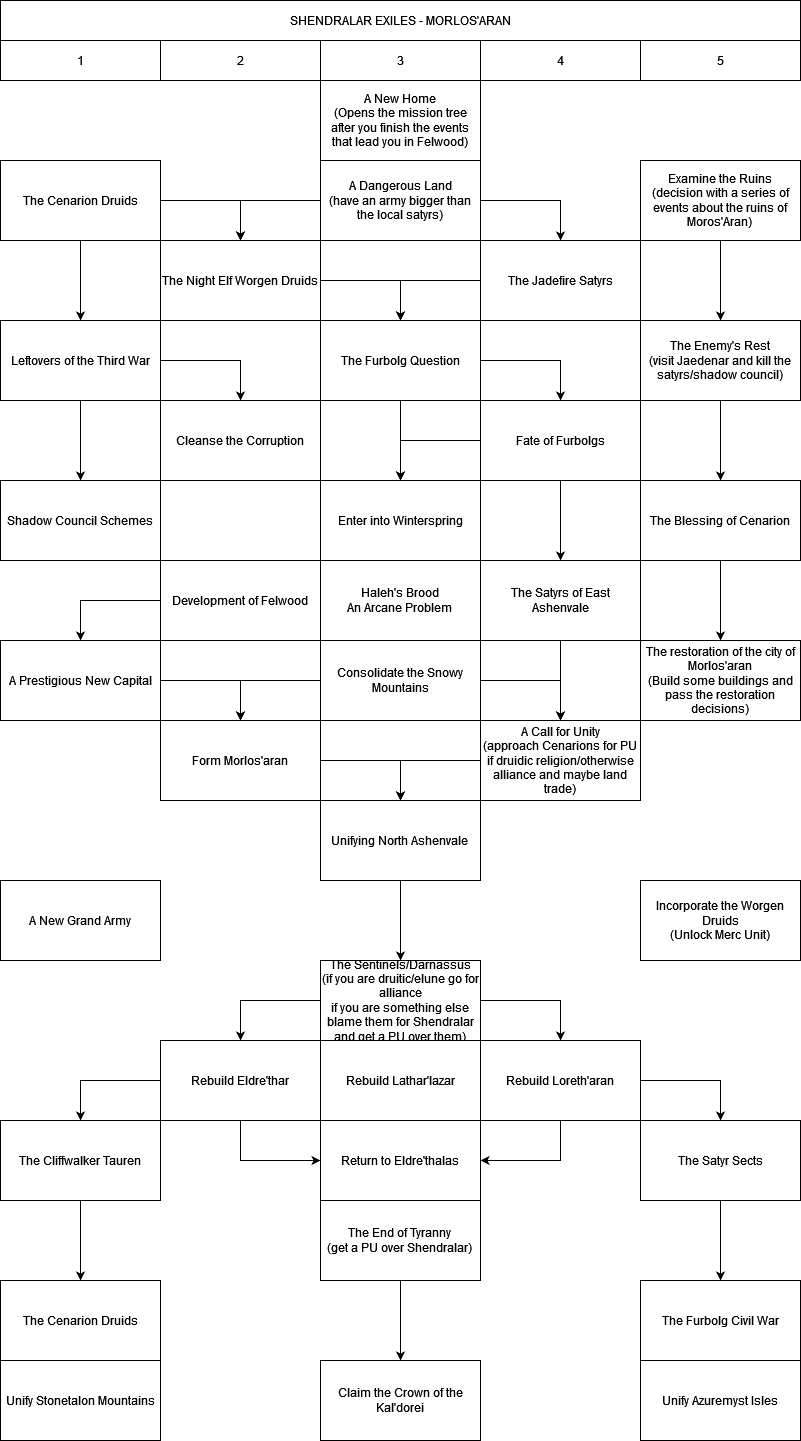

The diagram above was exported from draw.io. Its source (the exported page's mxGraphModel, read from the mxfile embedded in the PNG):
<mxGraphModel dx="880" dy="442" grid="1" gridSize="10" guides="1" tooltips="1" connect="1" arrows="1" fold="1" page="1" pageScale="1" pageWidth="827" pageHeight="1169" math="0" shadow="0">
  <root>
    <mxCell id="0" />
    <mxCell id="1" parent="0" />
    <mxCell id="TmE53nRvDrN-BptpAuwU-1" value="SHENDRALAR EXILES - MORLOS'ARAN" style="whiteSpace=wrap;html=1;" parent="1" vertex="1">
      <mxGeometry width="800" height="40" as="geometry" />
    </mxCell>
    <mxCell id="TmE53nRvDrN-BptpAuwU-2" value="1" style="whiteSpace=wrap;html=1;" parent="1" vertex="1">
      <mxGeometry y="40" width="160" height="40" as="geometry" />
    </mxCell>
    <mxCell id="TmE53nRvDrN-BptpAuwU-3" value="2" style="whiteSpace=wrap;html=1;" parent="1" vertex="1">
      <mxGeometry x="160" y="40" width="160" height="40" as="geometry" />
    </mxCell>
    <mxCell id="TmE53nRvDrN-BptpAuwU-4" value="3" style="whiteSpace=wrap;html=1;" parent="1" vertex="1">
      <mxGeometry x="320" y="40" width="160" height="40" as="geometry" />
    </mxCell>
    <mxCell id="TmE53nRvDrN-BptpAuwU-5" value="4" style="whiteSpace=wrap;html=1;" parent="1" vertex="1">
      <mxGeometry x="480" y="40" width="160" height="40" as="geometry" />
    </mxCell>
    <mxCell id="TmE53nRvDrN-BptpAuwU-6" value="5" style="whiteSpace=wrap;html=1;" parent="1" vertex="1">
      <mxGeometry x="640" y="40" width="160" height="40" as="geometry" />
    </mxCell>
    <mxCell id="TmE53nRvDrN-BptpAuwU-7" value="&lt;div&gt;A New Home&lt;/div&gt;&lt;div&gt;(Opens the mission tree after you finish the events that lead you in Felwood)&lt;br&gt;&lt;/div&gt;" style="whiteSpace=wrap;html=1;" parent="1" vertex="1">
      <mxGeometry x="320" y="80" width="160" height="80" as="geometry" />
    </mxCell>
    <mxCell id="TmE53nRvDrN-BptpAuwU-10" value="" style="edgeStyle=orthogonalEdgeStyle;rounded=0;orthogonalLoop=1;jettySize=auto;html=1;" parent="1" source="TmE53nRvDrN-BptpAuwU-8" target="TmE53nRvDrN-BptpAuwU-9" edge="1">
      <mxGeometry relative="1" as="geometry" />
    </mxCell>
    <mxCell id="TmE53nRvDrN-BptpAuwU-8" value="&lt;div&gt;Examine the Ruins&lt;/div&gt;&lt;div&gt;(decision with a series of events about the ruins of Moros'Aran)&lt;br&gt;&lt;/div&gt;" style="whiteSpace=wrap;html=1;" parent="1" vertex="1">
      <mxGeometry x="640" y="160" width="160" height="80" as="geometry" />
    </mxCell>
    <mxCell id="TmE53nRvDrN-BptpAuwU-12" value="" style="edgeStyle=orthogonalEdgeStyle;rounded=0;orthogonalLoop=1;jettySize=auto;html=1;" parent="1" source="TmE53nRvDrN-BptpAuwU-9" target="TmE53nRvDrN-BptpAuwU-11" edge="1">
      <mxGeometry relative="1" as="geometry" />
    </mxCell>
    <mxCell id="TmE53nRvDrN-BptpAuwU-9" value="&lt;div&gt;The Enemy's Rest&lt;br&gt;&lt;/div&gt;&lt;div&gt;(visit Jaedenar and kill the satyrs/shadow council)&lt;br&gt;&lt;/div&gt;" style="whiteSpace=wrap;html=1;" parent="1" vertex="1">
      <mxGeometry x="640" y="320" width="160" height="80" as="geometry" />
    </mxCell>
    <mxCell id="TmE53nRvDrN-BptpAuwU-14" value="" style="edgeStyle=orthogonalEdgeStyle;rounded=0;orthogonalLoop=1;jettySize=auto;html=1;" parent="1" source="TmE53nRvDrN-BptpAuwU-11" target="TmE53nRvDrN-BptpAuwU-13" edge="1">
      <mxGeometry relative="1" as="geometry" />
    </mxCell>
    <mxCell id="TmE53nRvDrN-BptpAuwU-11" value="The Blessing of Cenarion" style="whiteSpace=wrap;html=1;" parent="1" vertex="1">
      <mxGeometry x="640" y="480" width="160" height="80" as="geometry" />
    </mxCell>
    <mxCell id="TmE53nRvDrN-BptpAuwU-13" value="&lt;div&gt;The restoration of the city of Morlos'aran&lt;/div&gt;&lt;div&gt;(Build some buildings and pass the restoration decisions)&lt;br&gt;&lt;/div&gt;" style="whiteSpace=wrap;html=1;" parent="1" vertex="1">
      <mxGeometry x="640" y="640" width="160" height="80" as="geometry" />
    </mxCell>
    <mxCell id="TmE53nRvDrN-BptpAuwU-19" value="" style="edgeStyle=orthogonalEdgeStyle;rounded=0;orthogonalLoop=1;jettySize=auto;html=1;entryX=0.5;entryY=0;entryDx=0;entryDy=0;exitX=0;exitY=0.5;exitDx=0;exitDy=0;" parent="1" source="TmE53nRvDrN-BptpAuwU-15" target="TmE53nRvDrN-BptpAuwU-16" edge="1">
      <mxGeometry relative="1" as="geometry">
        <mxPoint x="410" y="320" as="targetPoint" />
      </mxGeometry>
    </mxCell>
    <mxCell id="TmE53nRvDrN-BptpAuwU-21" value="" style="edgeStyle=orthogonalEdgeStyle;rounded=0;orthogonalLoop=1;jettySize=auto;html=1;entryX=0.5;entryY=0;entryDx=0;entryDy=0;exitX=1;exitY=0.5;exitDx=0;exitDy=0;" parent="1" source="TmE53nRvDrN-BptpAuwU-15" target="TmE53nRvDrN-BptpAuwU-17" edge="1">
      <mxGeometry relative="1" as="geometry">
        <mxPoint x="400" y="330" as="targetPoint" />
      </mxGeometry>
    </mxCell>
    <mxCell id="TmE53nRvDrN-BptpAuwU-25" value="" style="edgeStyle=orthogonalEdgeStyle;rounded=0;orthogonalLoop=1;jettySize=auto;html=1;exitX=0;exitY=0.5;exitDx=0;exitDy=0;entryX=0.5;entryY=0;entryDx=0;entryDy=0;" parent="1" source="TmE53nRvDrN-BptpAuwU-17" target="jluBYXOuB6o8Btmh3xDz-1" edge="1">
      <mxGeometry relative="1" as="geometry">
        <mxPoint x="400" y="300" as="targetPoint" />
      </mxGeometry>
    </mxCell>
    <mxCell id="TmE53nRvDrN-BptpAuwU-26" value="" style="edgeStyle=orthogonalEdgeStyle;rounded=0;orthogonalLoop=1;jettySize=auto;html=1;exitX=1;exitY=0.5;exitDx=0;exitDy=0;entryX=0.5;entryY=0;entryDx=0;entryDy=0;" parent="1" source="TmE53nRvDrN-BptpAuwU-16" target="jluBYXOuB6o8Btmh3xDz-1" edge="1">
      <mxGeometry relative="1" as="geometry">
        <mxPoint x="400" y="320" as="targetPoint" />
      </mxGeometry>
    </mxCell>
    <mxCell id="TmE53nRvDrN-BptpAuwU-15" value="&lt;div&gt;A Dangerous Land&lt;/div&gt;&lt;div&gt;(have an army bigger than the local satyrs)&lt;br&gt;&lt;/div&gt;" style="whiteSpace=wrap;html=1;" parent="1" vertex="1">
      <mxGeometry x="320" y="160" width="160" height="80" as="geometry" />
    </mxCell>
    <mxCell id="TmE53nRvDrN-BptpAuwU-16" value="The Night Elf Worgen Druids" style="whiteSpace=wrap;html=1;" parent="1" vertex="1">
      <mxGeometry x="160" y="240" width="160" height="80" as="geometry" />
    </mxCell>
    <mxCell id="TmE53nRvDrN-BptpAuwU-17" value="The Jadefire Satyrs" style="whiteSpace=wrap;html=1;" parent="1" vertex="1">
      <mxGeometry x="480" y="240" width="160" height="80" as="geometry" />
    </mxCell>
    <mxCell id="TmE53nRvDrN-BptpAuwU-49" value="&lt;div&gt;Incorporate the Worgen Druids&lt;/div&gt;&lt;div&gt;(Unlock Merc Unit)&lt;br&gt;&lt;/div&gt;" style="whiteSpace=wrap;html=1;" parent="1" vertex="1">
      <mxGeometry x="640" y="880" width="160" height="80" as="geometry" />
    </mxCell>
    <mxCell id="TmE53nRvDrN-BptpAuwU-61" value="" style="edgeStyle=orthogonalEdgeStyle;rounded=0;orthogonalLoop=1;jettySize=auto;html=1;" parent="1" source="TmE53nRvDrN-BptpAuwU-51" target="TmE53nRvDrN-BptpAuwU-52" edge="1">
      <mxGeometry relative="1" as="geometry" />
    </mxCell>
    <mxCell id="TmE53nRvDrN-BptpAuwU-51" value="&lt;div&gt;Unifying North Ashenvale&lt;br&gt;&lt;/div&gt;" style="whiteSpace=wrap;html=1;" parent="1" vertex="1">
      <mxGeometry x="320" y="800" width="160" height="80" as="geometry" />
    </mxCell>
    <mxCell id="TmE53nRvDrN-BptpAuwU-52" value="&lt;div&gt;The Sentinels/Darnassus&lt;/div&gt;&lt;div&gt;(if you are druitic/elune go for alliance&lt;/div&gt;&lt;div&gt;if you are something else blame them for Shendralar and get a PU over them)&lt;br&gt;&lt;/div&gt;" style="whiteSpace=wrap;html=1;" parent="1" vertex="1">
      <mxGeometry x="320" y="960" width="160" height="80" as="geometry" />
    </mxCell>
    <mxCell id="TmE53nRvDrN-BptpAuwU-57" value="A New Grand Army" style="whiteSpace=wrap;html=1;" parent="1" vertex="1">
      <mxGeometry y="880" width="160" height="80" as="geometry" />
    </mxCell>
    <mxCell id="TmE53nRvDrN-BptpAuwU-62" value="Rebuild Lathar'lazar" style="whiteSpace=wrap;html=1;" parent="1" vertex="1">
      <mxGeometry x="320" y="1040" width="160" height="80" as="geometry" />
    </mxCell>
    <mxCell id="TmE53nRvDrN-BptpAuwU-64" value="Rebuild Loreth'aran" style="whiteSpace=wrap;html=1;" parent="1" vertex="1">
      <mxGeometry x="480" y="1040" width="160" height="80" as="geometry" />
    </mxCell>
    <mxCell id="TmE53nRvDrN-BptpAuwU-65" value="Rebuild Eldre'thar" style="whiteSpace=wrap;html=1;" parent="1" vertex="1">
      <mxGeometry x="160" y="1040" width="160" height="80" as="geometry" />
    </mxCell>
    <mxCell id="TmE53nRvDrN-BptpAuwU-66" value="Return to Eldre'thalas" style="whiteSpace=wrap;html=1;" parent="1" vertex="1">
      <mxGeometry x="320" y="1120" width="160" height="80" as="geometry" />
    </mxCell>
    <mxCell id="TmE53nRvDrN-BptpAuwU-67" value="" style="endArrow=classic;html=1;rounded=0;exitX=0;exitY=0.5;exitDx=0;exitDy=0;entryX=0.5;entryY=0;entryDx=0;entryDy=0;" parent="1" source="TmE53nRvDrN-BptpAuwU-52" target="TmE53nRvDrN-BptpAuwU-65" edge="1">
      <mxGeometry width="50" height="50" relative="1" as="geometry">
        <mxPoint x="350" y="1150" as="sourcePoint" />
        <mxPoint x="400" y="1100" as="targetPoint" />
        <Array as="points">
          <mxPoint x="240" y="1000" />
        </Array>
      </mxGeometry>
    </mxCell>
    <mxCell id="TmE53nRvDrN-BptpAuwU-68" value="" style="endArrow=classic;html=1;rounded=0;exitX=1;exitY=0.5;exitDx=0;exitDy=0;entryX=0.5;entryY=0;entryDx=0;entryDy=0;" parent="1" source="TmE53nRvDrN-BptpAuwU-52" target="TmE53nRvDrN-BptpAuwU-64" edge="1">
      <mxGeometry width="50" height="50" relative="1" as="geometry">
        <mxPoint x="350" y="1150" as="sourcePoint" />
        <mxPoint x="400" y="1100" as="targetPoint" />
        <Array as="points">
          <mxPoint x="560" y="1000" />
        </Array>
      </mxGeometry>
    </mxCell>
    <mxCell id="TmE53nRvDrN-BptpAuwU-69" value="" style="endArrow=classic;html=1;rounded=0;exitX=0.5;exitY=1;exitDx=0;exitDy=0;entryX=0;entryY=0.5;entryDx=0;entryDy=0;" parent="1" source="TmE53nRvDrN-BptpAuwU-65" target="TmE53nRvDrN-BptpAuwU-66" edge="1">
      <mxGeometry width="50" height="50" relative="1" as="geometry">
        <mxPoint x="350" y="1150" as="sourcePoint" />
        <mxPoint x="400" y="1100" as="targetPoint" />
        <Array as="points">
          <mxPoint x="240" y="1160" />
        </Array>
      </mxGeometry>
    </mxCell>
    <mxCell id="TmE53nRvDrN-BptpAuwU-70" value="" style="endArrow=classic;html=1;rounded=0;exitX=0.5;exitY=1;exitDx=0;exitDy=0;entryX=1;entryY=0.5;entryDx=0;entryDy=0;" parent="1" source="TmE53nRvDrN-BptpAuwU-64" target="TmE53nRvDrN-BptpAuwU-66" edge="1">
      <mxGeometry width="50" height="50" relative="1" as="geometry">
        <mxPoint x="350" y="1150" as="sourcePoint" />
        <mxPoint x="400" y="1100" as="targetPoint" />
        <Array as="points">
          <mxPoint x="560" y="1160" />
        </Array>
      </mxGeometry>
    </mxCell>
    <mxCell id="TmE53nRvDrN-BptpAuwU-82" value="" style="edgeStyle=orthogonalEdgeStyle;rounded=0;orthogonalLoop=1;jettySize=auto;html=1;" parent="1" source="TmE53nRvDrN-BptpAuwU-71" target="TmE53nRvDrN-BptpAuwU-72" edge="1">
      <mxGeometry relative="1" as="geometry" />
    </mxCell>
    <mxCell id="TmE53nRvDrN-BptpAuwU-71" value="&lt;div&gt;The End of Tyranny&lt;/div&gt;&lt;div&gt;(get a PU over Shendralar)&lt;br&gt;&lt;/div&gt;" style="whiteSpace=wrap;html=1;" parent="1" vertex="1">
      <mxGeometry x="320" y="1200" width="160" height="80" as="geometry" />
    </mxCell>
    <mxCell id="TmE53nRvDrN-BptpAuwU-72" value="&lt;div&gt;Claim the Crown of the Kal'dorei&lt;/div&gt;" style="whiteSpace=wrap;html=1;" parent="1" vertex="1">
      <mxGeometry x="320" y="1360" width="160" height="80" as="geometry" />
    </mxCell>
    <mxCell id="TmE53nRvDrN-BptpAuwU-76" value="" style="edgeStyle=orthogonalEdgeStyle;rounded=0;orthogonalLoop=1;jettySize=auto;html=1;" parent="1" source="TmE53nRvDrN-BptpAuwU-73" target="TmE53nRvDrN-BptpAuwU-75" edge="1">
      <mxGeometry relative="1" as="geometry" />
    </mxCell>
    <mxCell id="TmE53nRvDrN-BptpAuwU-73" value="The Satyr Sects" style="whiteSpace=wrap;html=1;" parent="1" vertex="1">
      <mxGeometry x="640" y="1120" width="160" height="80" as="geometry" />
    </mxCell>
    <mxCell id="TmE53nRvDrN-BptpAuwU-74" value="" style="endArrow=classic;html=1;rounded=0;exitX=1;exitY=0.5;exitDx=0;exitDy=0;entryX=0.5;entryY=0;entryDx=0;entryDy=0;" parent="1" source="TmE53nRvDrN-BptpAuwU-64" target="TmE53nRvDrN-BptpAuwU-73" edge="1">
      <mxGeometry width="50" height="50" relative="1" as="geometry">
        <mxPoint x="350" y="1120" as="sourcePoint" />
        <mxPoint x="400" y="1070" as="targetPoint" />
        <Array as="points">
          <mxPoint x="720" y="1080" />
        </Array>
      </mxGeometry>
    </mxCell>
    <mxCell id="TmE53nRvDrN-BptpAuwU-75" value="The Furbolg Civil War" style="whiteSpace=wrap;html=1;" parent="1" vertex="1">
      <mxGeometry x="640" y="1280" width="160" height="80" as="geometry" />
    </mxCell>
    <mxCell id="TmE53nRvDrN-BptpAuwU-80" value="" style="edgeStyle=orthogonalEdgeStyle;rounded=0;orthogonalLoop=1;jettySize=auto;html=1;" parent="1" source="TmE53nRvDrN-BptpAuwU-77" target="TmE53nRvDrN-BptpAuwU-79" edge="1">
      <mxGeometry relative="1" as="geometry" />
    </mxCell>
    <mxCell id="TmE53nRvDrN-BptpAuwU-77" value="The Cliffwalker Tauren" style="whiteSpace=wrap;html=1;" parent="1" vertex="1">
      <mxGeometry y="1120" width="160" height="80" as="geometry" />
    </mxCell>
    <mxCell id="TmE53nRvDrN-BptpAuwU-78" value="" style="endArrow=classic;html=1;rounded=0;exitX=0;exitY=0.5;exitDx=0;exitDy=0;entryX=0.5;entryY=0;entryDx=0;entryDy=0;" parent="1" source="TmE53nRvDrN-BptpAuwU-65" target="TmE53nRvDrN-BptpAuwU-77" edge="1">
      <mxGeometry width="50" height="50" relative="1" as="geometry">
        <mxPoint x="350" y="1240" as="sourcePoint" />
        <mxPoint x="400" y="1190" as="targetPoint" />
        <Array as="points">
          <mxPoint x="80" y="1080" />
        </Array>
      </mxGeometry>
    </mxCell>
    <mxCell id="TmE53nRvDrN-BptpAuwU-79" value="The Cenarion Druids" style="whiteSpace=wrap;html=1;" parent="1" vertex="1">
      <mxGeometry y="1280" width="160" height="80" as="geometry" />
    </mxCell>
    <mxCell id="TmE53nRvDrN-BptpAuwU-81" value="Unify Stonetalon Mountains" style="whiteSpace=wrap;html=1;" parent="1" vertex="1">
      <mxGeometry y="1360" width="160" height="80" as="geometry" />
    </mxCell>
    <mxCell id="TmE53nRvDrN-BptpAuwU-83" value="Unify Azuremyst Isles" style="whiteSpace=wrap;html=1;" parent="1" vertex="1">
      <mxGeometry x="640" y="1360" width="160" height="80" as="geometry" />
    </mxCell>
    <mxCell id="jluBYXOuB6o8Btmh3xDz-9" value="" style="edgeStyle=orthogonalEdgeStyle;rounded=0;orthogonalLoop=1;jettySize=auto;html=1;" edge="1" parent="1" source="jluBYXOuB6o8Btmh3xDz-1" target="jluBYXOuB6o8Btmh3xDz-8">
      <mxGeometry relative="1" as="geometry" />
    </mxCell>
    <mxCell id="jluBYXOuB6o8Btmh3xDz-1" value="The Furbolg Question" style="whiteSpace=wrap;html=1;" vertex="1" parent="1">
      <mxGeometry x="320" y="320" width="160" height="80" as="geometry" />
    </mxCell>
    <mxCell id="jluBYXOuB6o8Btmh3xDz-16" value="" style="edgeStyle=orthogonalEdgeStyle;rounded=0;orthogonalLoop=1;jettySize=auto;html=1;" edge="1" parent="1" source="jluBYXOuB6o8Btmh3xDz-2" target="jluBYXOuB6o8Btmh3xDz-15">
      <mxGeometry relative="1" as="geometry" />
    </mxCell>
    <mxCell id="jluBYXOuB6o8Btmh3xDz-2" value="Fate of Furbolgs" style="whiteSpace=wrap;html=1;" vertex="1" parent="1">
      <mxGeometry x="480" y="400" width="160" height="80" as="geometry" />
    </mxCell>
    <mxCell id="jluBYXOuB6o8Btmh3xDz-3" value="" style="endArrow=classic;html=1;rounded=0;exitX=1;exitY=0.5;exitDx=0;exitDy=0;entryX=0.5;entryY=0;entryDx=0;entryDy=0;" edge="1" parent="1" source="jluBYXOuB6o8Btmh3xDz-1" target="jluBYXOuB6o8Btmh3xDz-2">
      <mxGeometry width="50" height="50" relative="1" as="geometry">
        <mxPoint x="380" y="480" as="sourcePoint" />
        <mxPoint x="430" y="430" as="targetPoint" />
        <Array as="points">
          <mxPoint x="560" y="360" />
        </Array>
      </mxGeometry>
    </mxCell>
    <mxCell id="jluBYXOuB6o8Btmh3xDz-7" value="" style="edgeStyle=orthogonalEdgeStyle;rounded=0;orthogonalLoop=1;jettySize=auto;html=1;" edge="1" parent="1" source="jluBYXOuB6o8Btmh3xDz-4" target="jluBYXOuB6o8Btmh3xDz-6">
      <mxGeometry relative="1" as="geometry" />
    </mxCell>
    <mxCell id="jluBYXOuB6o8Btmh3xDz-4" value="The Cenarion Druids" style="whiteSpace=wrap;html=1;" vertex="1" parent="1">
      <mxGeometry y="160" width="160" height="80" as="geometry" />
    </mxCell>
    <mxCell id="jluBYXOuB6o8Btmh3xDz-5" value="" style="endArrow=classic;html=1;rounded=0;exitX=1;exitY=0.5;exitDx=0;exitDy=0;entryX=0.5;entryY=0;entryDx=0;entryDy=0;" edge="1" parent="1" source="jluBYXOuB6o8Btmh3xDz-4" target="TmE53nRvDrN-BptpAuwU-16">
      <mxGeometry width="50" height="50" relative="1" as="geometry">
        <mxPoint x="380" y="360" as="sourcePoint" />
        <mxPoint x="430" y="310" as="targetPoint" />
        <Array as="points">
          <mxPoint x="240" y="200" />
        </Array>
      </mxGeometry>
    </mxCell>
    <mxCell id="jluBYXOuB6o8Btmh3xDz-12" value="" style="edgeStyle=orthogonalEdgeStyle;rounded=0;orthogonalLoop=1;jettySize=auto;html=1;" edge="1" parent="1" source="jluBYXOuB6o8Btmh3xDz-6" target="jluBYXOuB6o8Btmh3xDz-11">
      <mxGeometry relative="1" as="geometry" />
    </mxCell>
    <mxCell id="jluBYXOuB6o8Btmh3xDz-6" value="Leftovers of the Third War" style="whiteSpace=wrap;html=1;" vertex="1" parent="1">
      <mxGeometry y="320" width="160" height="80" as="geometry" />
    </mxCell>
    <mxCell id="jluBYXOuB6o8Btmh3xDz-8" value="Enter into Winterspring" style="whiteSpace=wrap;html=1;" vertex="1" parent="1">
      <mxGeometry x="320" y="480" width="160" height="80" as="geometry" />
    </mxCell>
    <mxCell id="jluBYXOuB6o8Btmh3xDz-10" value="" style="endArrow=classic;html=1;rounded=0;exitX=0;exitY=0.5;exitDx=0;exitDy=0;entryX=0.5;entryY=0;entryDx=0;entryDy=0;" edge="1" parent="1" source="jluBYXOuB6o8Btmh3xDz-2" target="jluBYXOuB6o8Btmh3xDz-8">
      <mxGeometry width="50" height="50" relative="1" as="geometry">
        <mxPoint x="380" y="450" as="sourcePoint" />
        <mxPoint x="430" y="400" as="targetPoint" />
        <Array as="points">
          <mxPoint x="400" y="440" />
        </Array>
      </mxGeometry>
    </mxCell>
    <mxCell id="jluBYXOuB6o8Btmh3xDz-11" value="Shadow Council Schemes" style="whiteSpace=wrap;html=1;" vertex="1" parent="1">
      <mxGeometry y="480" width="160" height="80" as="geometry" />
    </mxCell>
    <mxCell id="jluBYXOuB6o8Btmh3xDz-13" value="Cleanse the Corruption" style="whiteSpace=wrap;html=1;" vertex="1" parent="1">
      <mxGeometry x="160" y="400" width="160" height="80" as="geometry" />
    </mxCell>
    <mxCell id="jluBYXOuB6o8Btmh3xDz-14" value="" style="endArrow=classic;html=1;rounded=0;exitX=1;exitY=0.5;exitDx=0;exitDy=0;entryX=0.5;entryY=0;entryDx=0;entryDy=0;" edge="1" parent="1" source="jluBYXOuB6o8Btmh3xDz-6" target="jluBYXOuB6o8Btmh3xDz-13">
      <mxGeometry width="50" height="50" relative="1" as="geometry">
        <mxPoint x="380" y="480" as="sourcePoint" />
        <mxPoint x="430" y="430" as="targetPoint" />
        <Array as="points">
          <mxPoint x="240" y="360" />
        </Array>
      </mxGeometry>
    </mxCell>
    <mxCell id="jluBYXOuB6o8Btmh3xDz-27" value="" style="edgeStyle=orthogonalEdgeStyle;rounded=0;orthogonalLoop=1;jettySize=auto;html=1;" edge="1" parent="1" source="jluBYXOuB6o8Btmh3xDz-15" target="jluBYXOuB6o8Btmh3xDz-24">
      <mxGeometry relative="1" as="geometry" />
    </mxCell>
    <mxCell id="jluBYXOuB6o8Btmh3xDz-15" value="The Satyrs of East Ashenvale" style="whiteSpace=wrap;html=1;" vertex="1" parent="1">
      <mxGeometry x="480" y="560" width="160" height="80" as="geometry" />
    </mxCell>
    <mxCell id="jluBYXOuB6o8Btmh3xDz-17" value="Development of Felwood" style="whiteSpace=wrap;html=1;" vertex="1" parent="1">
      <mxGeometry x="160" y="560" width="160" height="80" as="geometry" />
    </mxCell>
    <mxCell id="jluBYXOuB6o8Btmh3xDz-18" value="A Prestigious New Capital" style="whiteSpace=wrap;html=1;" vertex="1" parent="1">
      <mxGeometry y="640" width="160" height="80" as="geometry" />
    </mxCell>
    <mxCell id="jluBYXOuB6o8Btmh3xDz-19" value="" style="endArrow=classic;html=1;rounded=0;entryX=0.5;entryY=0;entryDx=0;entryDy=0;exitX=0;exitY=0.5;exitDx=0;exitDy=0;" edge="1" parent="1" source="jluBYXOuB6o8Btmh3xDz-17" target="jluBYXOuB6o8Btmh3xDz-18">
      <mxGeometry width="50" height="50" relative="1" as="geometry">
        <mxPoint x="140" y="600" as="sourcePoint" />
        <mxPoint x="430" y="640" as="targetPoint" />
        <Array as="points">
          <mxPoint x="80" y="600" />
        </Array>
      </mxGeometry>
    </mxCell>
    <mxCell id="jluBYXOuB6o8Btmh3xDz-20" value="&lt;div&gt;Haleh's Brood&lt;/div&gt;&lt;div&gt;An Arcane Problem&lt;br&gt;&lt;/div&gt;" style="whiteSpace=wrap;html=1;" vertex="1" parent="1">
      <mxGeometry x="320" y="560" width="160" height="80" as="geometry" />
    </mxCell>
    <mxCell id="jluBYXOuB6o8Btmh3xDz-30" value="" style="edgeStyle=orthogonalEdgeStyle;rounded=0;orthogonalLoop=1;jettySize=auto;html=1;exitX=0;exitY=0.5;exitDx=0;exitDy=0;" edge="1" parent="1" source="jluBYXOuB6o8Btmh3xDz-24" target="TmE53nRvDrN-BptpAuwU-51">
      <mxGeometry relative="1" as="geometry" />
    </mxCell>
    <mxCell id="jluBYXOuB6o8Btmh3xDz-21" value="Consolidate the Snowy Mountains" style="whiteSpace=wrap;html=1;" vertex="1" parent="1">
      <mxGeometry x="320" y="640" width="160" height="80" as="geometry" />
    </mxCell>
    <mxCell id="jluBYXOuB6o8Btmh3xDz-22" value="Form Morlos'aran" style="whiteSpace=wrap;html=1;" vertex="1" parent="1">
      <mxGeometry x="160" y="720" width="160" height="80" as="geometry" />
    </mxCell>
    <mxCell id="jluBYXOuB6o8Btmh3xDz-23" value="" style="endArrow=classic;html=1;rounded=0;exitX=1;exitY=0.5;exitDx=0;exitDy=0;entryX=0.5;entryY=0;entryDx=0;entryDy=0;" edge="1" parent="1" source="jluBYXOuB6o8Btmh3xDz-18" target="jluBYXOuB6o8Btmh3xDz-22">
      <mxGeometry width="50" height="50" relative="1" as="geometry">
        <mxPoint x="380" y="690" as="sourcePoint" />
        <mxPoint x="430" y="640" as="targetPoint" />
        <Array as="points">
          <mxPoint x="240" y="680" />
        </Array>
      </mxGeometry>
    </mxCell>
    <mxCell id="jluBYXOuB6o8Btmh3xDz-24" value="&lt;div&gt;A Call for Unity&lt;/div&gt;&lt;div&gt;(approach Cenarions for PU if druidic religion/otherwise alliance and maybe land trade)&lt;br&gt;&lt;/div&gt;" style="whiteSpace=wrap;html=1;" vertex="1" parent="1">
      <mxGeometry x="480" y="720" width="160" height="80" as="geometry" />
    </mxCell>
    <mxCell id="jluBYXOuB6o8Btmh3xDz-25" value="" style="endArrow=classic;html=1;rounded=0;exitX=0;exitY=0.5;exitDx=0;exitDy=0;entryX=0.5;entryY=0;entryDx=0;entryDy=0;" edge="1" parent="1" source="jluBYXOuB6o8Btmh3xDz-21" target="jluBYXOuB6o8Btmh3xDz-22">
      <mxGeometry width="50" height="50" relative="1" as="geometry">
        <mxPoint x="390" y="720" as="sourcePoint" />
        <mxPoint x="440" y="670" as="targetPoint" />
        <Array as="points">
          <mxPoint x="240" y="680" />
        </Array>
      </mxGeometry>
    </mxCell>
    <mxCell id="jluBYXOuB6o8Btmh3xDz-26" value="" style="endArrow=classic;html=1;rounded=0;exitX=1;exitY=0.5;exitDx=0;exitDy=0;entryX=0.5;entryY=0;entryDx=0;entryDy=0;" edge="1" parent="1" source="jluBYXOuB6o8Btmh3xDz-21" target="jluBYXOuB6o8Btmh3xDz-24">
      <mxGeometry width="50" height="50" relative="1" as="geometry">
        <mxPoint x="390" y="720" as="sourcePoint" />
        <mxPoint x="440" y="670" as="targetPoint" />
        <Array as="points">
          <mxPoint x="560" y="680" />
        </Array>
      </mxGeometry>
    </mxCell>
    <mxCell id="jluBYXOuB6o8Btmh3xDz-29" value="" style="endArrow=classic;html=1;rounded=0;exitX=1;exitY=0.5;exitDx=0;exitDy=0;entryX=0.5;entryY=0;entryDx=0;entryDy=0;" edge="1" parent="1" source="jluBYXOuB6o8Btmh3xDz-22" target="TmE53nRvDrN-BptpAuwU-51">
      <mxGeometry width="50" height="50" relative="1" as="geometry">
        <mxPoint x="390" y="890" as="sourcePoint" />
        <mxPoint x="440" y="840" as="targetPoint" />
        <Array as="points">
          <mxPoint x="400" y="760" />
        </Array>
      </mxGeometry>
    </mxCell>
  </root>
</mxGraphModel>